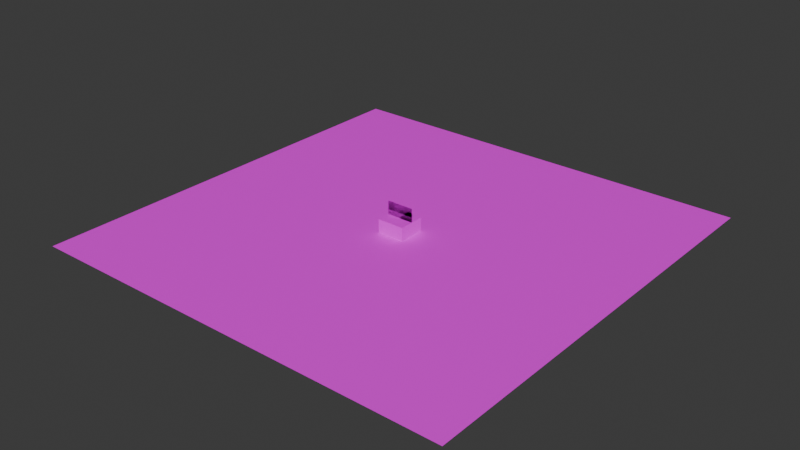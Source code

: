 # Source: box.blend  (saved by Blender 5.0.118; exported with 4.5.12 LTS)
import bpy
from mathutils import Matrix  # noqa: F401  (used for matrix-valued properties, if any)

bpy.ops.wm.read_factory_settings(use_empty=True)
scene = bpy.context.scene
scene.name = 'Scene'

# ---- collections
col_collection = bpy.data.collections.new('Collection'); scene.collection.children.link(col_collection)

# ---- images (referenced by path relative to the original .blend; pixels are not part of the script)
import os
ASSET_DIR = os.environ.get("B2B_ASSET_DIR", "")  # directory of the original .blend (textures are referenced by path, not embedded)
HERE = os.path.dirname(os.path.abspath(__file__))  # packed textures are extracted next to this script under _unpacked/

def load_image(name, relpath, width, height, colorspace="sRGB"):
    """Load a texture the original file referenced (path relative to the .blend, or extracted next to this script)."""
    p = next((c for c in (os.path.join(HERE, relpath), os.path.join(ASSET_DIR, relpath)) if relpath and os.path.exists(c)), "")
    if p:
        img = bpy.data.images.load(p, check_existing=True)
        img.name = name
    else:  # same state as the original file: an image datablock whose file is absent (Cycles renders it pink)
        img = bpy.data.images.new(name, width, height)
        img.source = "FILE"
        img.filepath = "//" + (relpath or name)
    img.colorspace_settings.name = colorspace
    return img
img_brick_jpg = load_image('brick.jpg', 'brick.jpg', 1024, 1024, 'sRGB')
img_floor_jpg = load_image('floor.jpg', 'floor.jpg', 1024, 1024, 'sRGB')
img_grass_png = load_image('grass.png', 'grass.png', 1024, 1024, 'sRGB')
img_blending_transparent_window_png = load_image('blending_transparent_window.png', 'blending_transparent_window.png', 1024, 1024, 'sRGB')

# ---- materials (node trees are filled in below, after node groups)
mat_material = bpy.data.materials.new('Material')
mat_material.alpha_threshold = 0.0
mat_material.use_backface_culling_lightprobe_volume = False
mat_material.use_transparent_shadow = False
mat_material.preview_render_type = 'FLAT'
mat_material.roughness = 0.5
mat_material.line_color = (0.0, 0.0, 0.0, 1.0)
mat_material_001 = bpy.data.materials.new('Material.001')
mat_material_001.use_backface_culling_lightprobe_volume = False
mat_material_001.use_transparent_shadow = False
mat_material_002 = bpy.data.materials.new('Material.002')
mat_material_002.use_backface_culling_lightprobe_volume = False
mat_material_002.use_transparent_shadow = False
mat_material_003 = bpy.data.materials.new('Material.003')

# ---- material node trees
mat_material.use_nodes = True; mat_material.node_tree.nodes.clear()
_N = mat_material.node_tree.nodes; _L = mat_material.node_tree.links
n0 = _N.new('ShaderNodeBsdfPrincipled'); n0.name = 'Principled BSDF'; n0.location = (148, 349)
n0.inputs[3].default_value = 1.45
n1 = _N.new('ShaderNodeOutputMaterial'); n1.name = 'Material Output'; n1.location = (475, 308)
n2 = _N.new('ShaderNodeTexCoord'); n2.name = 'Texture Coordinate'; n2.location = (-283, 40)
n3 = _N.new('ShaderNodeTexImage'); n3.name = 'Image Texture'; n3.location = (-192, 359)
n3.image = img_brick_jpg
_L.new(n0.outputs[0], n1.inputs[0])
_L.new(n3.outputs[0], n0.inputs[0])
n1.is_active_output = True
mat_material_001.use_nodes = True; mat_material_001.node_tree.nodes.clear()
_N = mat_material_001.node_tree.nodes; _L = mat_material_001.node_tree.links
n0 = _N.new('ShaderNodeBsdfPrincipled'); n0.name = 'Principled BSDF'; n0.location = (10, 300)
n0.inputs[3].default_value = 1.45
n1 = _N.new('ShaderNodeOutputMaterial'); n1.name = 'Material Output'; n1.location = (300, 300)
n2 = _N.new('ShaderNodeTexImage'); n2.name = 'Image Texture'; n2.location = (-280, 280)
n2.image = img_floor_jpg
_L.new(n0.outputs[0], n1.inputs[0])
_L.new(n2.outputs[0], n0.inputs[0])
n1.is_active_output = True
mat_material_002.use_nodes = True; mat_material_002.node_tree.nodes.clear()
_N = mat_material_002.node_tree.nodes; _L = mat_material_002.node_tree.links
n0 = _N.new('ShaderNodeBsdfPrincipled'); n0.name = 'Principled BSDF'; n0.location = (10, 300)
n0.inputs[3].default_value = 1.45
n1 = _N.new('ShaderNodeOutputMaterial'); n1.name = 'Material Output'; n1.location = (300, 300)
n2 = _N.new('ShaderNodeTexImage'); n2.name = 'Image Texture'; n2.location = (-280, 280)
n2.image = img_grass_png
_L.new(n0.outputs[0], n1.inputs[0])
_L.new(n2.outputs[0], n0.inputs[0])
n1.is_active_output = True
mat_material_003.use_nodes = True; mat_material_003.node_tree.nodes.clear()
_N = mat_material_003.node_tree.nodes; _L = mat_material_003.node_tree.links
n0 = _N.new('ShaderNodeBsdfPrincipled'); n0.name = 'Principled BSDF'; n0.location = (-200, 100)
n1 = _N.new('ShaderNodeOutputMaterial'); n1.name = 'Material Output'; n1.location = (200, 100)
n2 = _N.new('ShaderNodeTexImage'); n2.name = 'Image Texture'; n2.location = (-490, 80)
n2.image = img_blending_transparent_window_png
_L.new(n0.outputs[0], n1.inputs[0])
_L.new(n2.outputs[0], n0.inputs[0])
n1.is_active_output = True

# ---- world
world_world = bpy.data.worlds.new('World'); scene.world = world_world
world_world.use_nodes = True; world_world.node_tree.nodes.clear()
_N = world_world.node_tree.nodes; _L = world_world.node_tree.links
n0 = _N.new('ShaderNodeOutputWorld'); n0.name = 'World Output'; n0.location = (300, 300)
n1 = _N.new('ShaderNodeBackground'); n1.name = 'Background'; n1.location = (10, 300)
n1.inputs[0].default_value = (0.05088, 0.05088, 0.05088, 1.0)
_L.new(n1.outputs[0], n0.inputs[0])
n0.is_active_output = True
world_world.color = (0.05088, 0.05088, 0.05088)
world_world.use_sun_shadow = False
world_world.sun_shadow_jitter_overblur = 0.0

# ---- meshes
me_cube = bpy.data.meshes.new('Cube')
me_cube.from_pydata([(1.0, 1.0, 1.0), (1.0, 1.0, -1.0), (1.0, -1.0, 1.0), (1.0, -1.0, -1.0), (-1.0, 1.0, 1.0), (-1.0, 1.0, -1.0), (-1.0, -1.0, 1.0), (-1.0, -1.0, -1.0)], [], [(0, 4, 6, 2), (3, 2, 6, 7), (7, 6, 4, 5), (5, 1, 3, 7), (1, 0, 2, 3), (5, 4, 0, 1)])
_uv = me_cube.uv_layers.new(name='UVMap')
_uv.uv.foreach_set('vector', [0.625, 0.5, 0.875, 0.5, 0.875, 0.75, 0.625, 0.75, 0.375, 0.75, 0.625, 0.75, 0.625, 1.0, 0.375, 1.0, 0.375, 0.0, 0.625, 0.0, 0.625, 0.25, 0.375, 0.25, 0.125, 0.5, 0.375, 0.5, 0.375, 0.75, 0.125, 0.75, 0.375, 0.5, 0.625, 0.5, 0.625, 0.75, 0.375, 0.75, 0.375, 0.25, 0.625, 0.25, 0.625, 0.5, 0.375, 0.5])
me_cube.materials.append(mat_material)
me_cube.use_mirror_vertex_groups = False
me_cube.update()
me_plane = bpy.data.meshes.new('Plane')
me_plane.from_pydata([(-16.0, -16.0, 0.0), (16.0, -16.0, 0.0), (-16.0, 16.0, 0.0), (16.0, 16.0, 0.0)], [], [(0, 1, 3, 2)])
_uv = me_plane.uv_layers.new(name='UVMap')
_uv.uv.foreach_set('vector', [7.494e-05, 0.9999, 7.484e-05, 7.497e-05, 0.5604, 7.489e-05, 0.5604, 0.9999])
me_plane.materials.append(mat_material_001)
me_plane.update()
me_plane_001 = bpy.data.meshes.new('Plane.001')
me_plane_001.from_pydata([(-1.0, 4.371e-08, 0.0), (1.0, 4.371e-08, 0.0), (-1.0, -4.371e-08, 2.0), (1.0, -4.371e-08, 2.0)], [], [(0, 2, 3, 1)])
_uv = me_plane_001.uv_layers.new(name='UVMap')
_uv.uv.foreach_set('vector', [0.9999, 0.0001001, 0.9999, 0.9999, 9.99e-05, 0.9999, 0.0001, 0.0001])
me_plane_001.materials.append(mat_material_002)
me_plane_001.update()
me_plane_002 = bpy.data.meshes.new('Plane.002')
me_plane_002.from_pydata([(-1.0, 4.371e-08, 0.0), (1.0, 4.371e-08, 0.0), (-1.0, -4.371e-08, 2.0), (1.0, -4.371e-08, 2.0)], [], [(0, 1, 3, 2)])
_uv = me_plane_002.uv_layers.new(name='UVMap')
_uv.uv.foreach_set('vector', [0.9999, 0.0001001, 0.0001, 0.0001, 9.99e-05, 0.9999, 0.9999, 0.9999])
me_plane_002.materials.append(mat_material_003)
me_plane_002.update()
me_plane_003 = bpy.data.meshes.new('Plane.003')
me_plane_003.from_pydata([(-1.0, 4.371e-08, -1.0), (1.0, 4.371e-08, -1.0), (-1.0, -4.371e-08, 1.0), (1.0, -4.371e-08, 1.0)], [], [(0, 1, 3, 2)])
_uv = me_plane_003.uv_layers.new(name='UVMap')
_uv.uv.foreach_set('vector', [0.9999, 0.0001001, 0.0001, 0.0001, 9.99e-05, 0.9999, 0.9999, 0.9999])
me_plane_003.update()

# ---- objects
ob_box = bpy.data.objects.new('box', me_cube)
ob_floor = bpy.data.objects.new('floor', me_plane)
ob_grass = bpy.data.objects.new('grass', me_plane_001)
ob_glass = bpy.data.objects.new('glass', me_plane_002)
ob_quad = bpy.data.objects.new('quad', me_plane_003)

# ---- transforms, parenting, visibility, modifiers, constraints
ob_box.location = (0.0, 0.0, 0.0)
ob_box.lock_rotations_4d = False
ob_box.empty_display_type = 'ARROWS'
ob_box.lineart.crease_threshold = 0.0
ob_floor.location = (0.0, 0.0, 0.0)
ob_grass.location = (0.0, 0.0, 0.0)
ob_glass.location = (0.0, 0.0, 0.0)
ob_quad.location = (0.0, 0.0, 0.0)

# ---- collection membership
col_collection.objects.link(ob_box)
col_collection.objects.link(ob_floor)
col_collection.objects.link(ob_grass)
col_collection.objects.link(ob_glass)
col_collection.objects.link(ob_quad)

# ---- scene / render settings (as saved in the file)
scene.frame_start = 1; scene.frame_end = 250; scene.frame_set(1)
scene.render.engine = 'BLENDER_EEVEE_NEXT'
scene.render.bake_bias = 0.0
scene.render.bake_samples = 0
scene.cycles.sampling_pattern = 'TABULATED_SOBOL'
bpy.context.view_layer.update()

# ---- added for rendering (the .blend has no active camera and no usable light): camera, sun
cam_auto = bpy.data.cameras.new('AutoCamera')
cam_auto.lens = 50.0
cam_auto.sensor_width = 36.0
cam_auto.clip_end = 1000.0
ob_auto_camera = bpy.data.objects.new('AutoCamera', cam_auto)
scene.collection.objects.link(ob_auto_camera)
ob_auto_camera.location = (41.9628, -50.3554, 34.0702)
ob_auto_camera.rotation_euler = (1.09748, -7.21219e-08, 0.694738)
scene.camera = ob_auto_camera
light_auto_sun = bpy.data.lights.new('AutoSun', 'SUN')
light_auto_sun.energy = 3.0
light_auto_sun.angle = 0.0523599
ob_auto_sun = bpy.data.objects.new('AutoSun', light_auto_sun)
scene.collection.objects.link(ob_auto_sun)
ob_auto_sun.rotation_euler = (0.872665, 0.174533, 0.523599)
bpy.context.view_layer.update()
